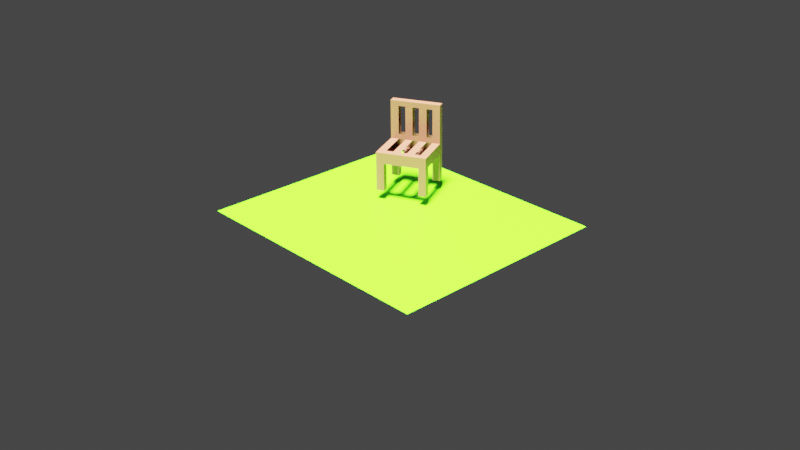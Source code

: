 # Source: chair.blend  (saved by Blender 3.2.14; exported with 4.5.12 LTS)
import bpy
from mathutils import Matrix  # noqa: F401  (used for matrix-valued properties, if any)

bpy.ops.wm.read_factory_settings(use_empty=True)
scene = bpy.context.scene
scene.name = 'Scene'

# ---- collections
col_collection = bpy.data.collections.new('Collection'); scene.collection.children.link(col_collection)

# ---- materials (node trees are filled in below, after node groups)
mat_material_001 = bpy.data.materials.new('Material.001')
mat_material_001.use_transparent_shadow = False
mat_material_004 = bpy.data.materials.new('Material.004')
mat_material_004.use_transparent_shadow = False

# ---- material node trees
mat_material_001.use_nodes = True; mat_material_001.node_tree.nodes.clear()
_N = mat_material_001.node_tree.nodes; _L = mat_material_001.node_tree.links
n0 = _N.new('ShaderNodeBsdfPrincipled'); n0.name = 'Principled BSDF'; n0.location = (10, 300)
n0.distribution = 'GGX'
n0.subsurface_method = 'RANDOM_WALK_SKIN'
n0.inputs[0].default_value = (0.09075, 0.8, 0.0, 1.0)
n0.inputs[3].default_value = 1.45
n0.inputs[27].default_value = (0.0, 0.0, 0.0, 1.0)
n0.inputs[28].default_value = 1.0
n1 = _N.new('ShaderNodeOutputMaterial'); n1.name = 'Material Output'; n1.location = (300, 300)
_L.new(n0.outputs[0], n1.inputs[0])
n1.is_active_output = True
mat_material_004.use_nodes = True; mat_material_004.node_tree.nodes.clear()
_N = mat_material_004.node_tree.nodes; _L = mat_material_004.node_tree.links
n0 = _N.new('ShaderNodeBsdfPrincipled'); n0.name = 'Principled BSDF'; n0.location = (10, 300)
n0.distribution = 'GGX'
n0.subsurface_method = 'RANDOM_WALK_SKIN'
n0.inputs[0].default_value = (0.2159, 0.07227, 0.03689, 1.0)
n0.inputs[3].default_value = 1.45
n0.inputs[27].default_value = (0.0, 0.0, 0.0, 1.0)
n0.inputs[28].default_value = 1.0
n1 = _N.new('ShaderNodeOutputMaterial'); n1.name = 'Material Output'; n1.location = (300, 300)
_L.new(n0.outputs[0], n1.inputs[0])
n1.is_active_output = True

# ---- world
world_world = bpy.data.worlds.new('World'); scene.world = world_world
world_world.use_nodes = True; world_world.node_tree.nodes.clear()
_N = world_world.node_tree.nodes; _L = world_world.node_tree.links
n0 = _N.new('ShaderNodeOutputWorld'); n0.name = 'World Output'; n0.location = (300, 300)
n1 = _N.new('ShaderNodeBackground'); n1.name = 'Background'; n1.location = (10, 300)
n1.inputs[0].default_value = (0.05088, 0.05088, 0.05088, 1.0)
_L.new(n1.outputs[0], n0.inputs[0])
n0.is_active_output = True
world_world.color = (0.05088, 0.05088, 0.05088)
world_world.use_sun_shadow = False
world_world.sun_shadow_jitter_overblur = 0.0

# ---- cameras
cam_camera = bpy.data.cameras.new('Camera')
cam_camera.clip_end = 100.0
cam_camera.ortho_scale = 7.314

# ---- lights
light_light = bpy.data.lights.new('Light', 'SUN')
light_light.transmission_factor = 0.0
light_light.angle = 0.1993
light_light.energy = 50.0
light_light.shadow_soft_size = 0.1
light_light.shadow_cascade_max_distance = 1000.0

# ---- meshes
me_plane = bpy.data.meshes.new('Plane')
me_plane.from_pydata([(-1.0, -1.0, 0.0), (1.0, -1.0, 0.0), (-1.0, 1.0, 0.0), (1.0, 1.0, 0.0)], [], [(0, 1, 3, 2)])
_uv = me_plane.uv_layers.new(name='UVMap')
_uv.uv.foreach_set('vector', [0.0, 0.0, 1.0, 0.0, 1.0, 1.0, 0.0, 1.0])
me_plane.materials.append(mat_material_001)
me_plane.update()
me_cube_003 = bpy.data.meshes.new('Cube.003')
me_cube_003.from_pydata([(-1.0, -1.0, -1.0), (-1.0, -1.0, 1.0), (-1.0, 1.0, -1.0), (-1.0, 1.0, 1.0), (1.0, -1.0, -1.0), (1.0, -1.0, 1.0), (1.0, 1.0, -1.0), (1.0, 1.0, 1.0), (-1.0, 0.7059, -1.0), (-1.0, 0.7059, 1.0), (1.0, 0.7059, -1.0), (1.0, 0.7059, 1.0), (0.7008, 1.0, -1.0), (0.7008, 1.0, 1.0), (0.7008, -1.0, -1.0), (0.7008, -1.0, 1.0), (0.7008, 0.7059, 1.0), (0.7008, 0.7059, -1.0), (-1.0, -0.699, -1.0), (1.0, -0.699, 1.0), (-1.0, -0.699, 1.0), (1.0, -0.699, -1.0), (0.7008, -0.699, 1.0), (0.7008, -0.699, -1.0), (-0.685, 1.0, -1.0), (-0.685, -1.0, 1.0), (-0.685, 0.7059, -1.0), (-0.685, 1.0, 1.0), (-0.685, -1.0, -1.0), (-0.685, 0.7059, 1.0), (-0.685, -0.699, -1.0), (-0.685, -0.699, 1.0), (-1.0, -0.699, -6.045), (-1.0, -1.0, -6.045), (-0.685, 1.0, -6.045), (-1.0, 1.0, -6.045), (1.0, 0.7059, -6.045), (1.0, 1.0, -6.045), (0.7008, -1.0, -6.045), (1.0, -1.0, -6.045), (-1.0, 0.7059, -6.045), (-0.685, 0.7059, -6.045), (0.7008, 1.0, -6.045), (0.7008, 0.7059, -6.045), (0.7008, -0.699, -6.045), (1.0, -0.699, -6.045), (-0.685, -0.699, -6.045), (-0.685, -1.0, -6.045), (-1.0, 0.7059, 8.106), (-1.0, 1.0, 8.106), (0.7008, 1.0, 8.106), (1.0, 1.0, 8.106), (1.0, 0.7059, 8.106), (0.7008, 0.7059, 8.106), (-0.685, 1.0, 8.106), (-0.685, 0.7059, 8.106), (-0.685, 0.7059, 7.151), (0.7008, 0.7059, 7.151), (-1.0, 0.7059, 7.151), (-1.0, 1.0, 7.151), (0.7008, 1.0, 7.151), (1.0, 1.0, 7.151), (1.0, 0.7059, 7.151), (-0.685, 1.0, 7.151), (-0.685, 0.7059, 1.937), (-1.0, 1.0, 1.937), (1.0, 1.0, 1.937), (-0.685, 1.0, 1.937), (0.7008, 0.7059, 1.937), (-1.0, 0.7059, 1.937), (0.7008, 1.0, 1.937), (1.0, 0.7059, 1.937), (0.4591, 1.0, 1.0), (0.4591, -1.0, -1.0), (0.4591, 0.7059, 1.0), (0.4591, -0.699, 1.0), (0.4591, 1.0, -1.0), (0.4591, -1.0, 1.0), (0.4591, 0.7059, -1.0), (0.4591, -0.699, -1.0), (0.4591, 1.0, 8.106), (0.4591, 0.7059, 8.106), (0.4591, 1.0, 7.151), (0.4591, 0.7059, 7.151), (0.4591, 0.7059, 1.937), (0.4591, 1.0, 1.937), (0.1529, 1.0, -1.0), (0.1529, -1.0, 1.0), (0.1529, 0.7059, -1.0), (0.1529, -0.699, -1.0), (0.1529, 0.7059, 7.151), (0.1529, 0.7059, 1.937), (0.1529, 1.0, 1.0), (0.1529, -1.0, -1.0), (0.1529, 0.7059, 1.0), (0.1529, -0.699, 1.0), (0.1529, 1.0, 8.106), (0.1529, 0.7059, 8.106), (0.1529, 1.0, 7.151), (0.1529, 1.0, 1.937), (-0.113, 1.0, -1.0), (-0.113, -1.0, 1.0), (-0.113, 0.7059, -1.0), (-0.113, -0.699, -1.0), (-0.113, 0.7059, 7.151), (-0.113, 0.7059, 1.937), (-0.113, 1.0, 1.0), (-0.113, -1.0, -1.0), (-0.113, 0.7059, 1.0), (-0.113, -0.699, 1.0), (-0.113, 1.0, 8.106), (-0.113, 0.7059, 8.106), (-0.113, 1.0, 7.151), (-0.113, 1.0, 1.937), (-0.399, 1.0, -1.0), (-0.399, -1.0, 1.0), (-0.399, 0.7059, -1.0), (-0.399, -0.699, -1.0), (-0.399, 0.7059, 7.151), (-0.399, 0.7059, 1.937), (-0.399, 1.0, 1.0), (-0.399, -1.0, -1.0), (-0.399, 0.7059, 1.0), (-0.399, -0.699, 1.0), (-0.399, 1.0, 8.106), (-0.399, 0.7059, 8.106), (-0.399, 1.0, 7.151), (-0.399, 1.0, 1.937)], [], [(8, 9, 3, 2), (12, 13, 7, 6), (21, 19, 5, 4), (28, 25, 1, 0), (10, 17, 43, 36), (31, 20, 1, 25), (58, 56, 55, 48), (4, 14, 38, 39), (6, 7, 11, 10), (18, 20, 9, 8), (76, 12, 17, 78), (59, 58, 48, 49), (19, 22, 15, 5), (79, 23, 14, 73), (4, 5, 15, 14), (76, 72, 13, 12), (11, 16, 22, 19), (0, 1, 20, 18), (29, 9, 20, 31), (17, 10, 21, 23), (10, 11, 19, 21), (8, 26, 30, 18), (2, 3, 27, 24), (26, 8, 40, 41), (18, 30, 46, 32), (83, 57, 53, 81), (123, 31, 25, 115), (121, 115, 25, 28), (44, 45, 39, 38), (42, 37, 36, 43), (32, 46, 47, 33), (35, 34, 41, 40), (30, 28, 47, 46), (28, 0, 33, 47), (17, 12, 42, 43), (2, 24, 34, 35), (24, 26, 41, 34), (8, 2, 35, 40), (23, 21, 45, 44), (12, 6, 37, 42), (21, 4, 39, 45), (14, 23, 44, 38), (6, 10, 36, 37), (0, 18, 32, 33), (54, 49, 48, 55), (51, 50, 53, 52), (124, 54, 55, 125), (61, 60, 50, 51), (57, 62, 52, 53), (63, 59, 49, 54), (126, 63, 54, 124), (62, 61, 51, 52), (71, 66, 61, 62), (67, 65, 59, 63), (68, 71, 62, 57), (66, 70, 60, 61), (65, 69, 58, 59), (69, 64, 56, 58), (9, 29, 64, 69), (3, 9, 69, 65), (74, 16, 68, 84), (7, 13, 70, 66), (16, 11, 71, 68), (27, 3, 65, 67), (120, 27, 67, 127), (11, 7, 66, 71), (13, 72, 85, 70), (94, 74, 84, 91), (91, 84, 83, 90), (60, 82, 80, 50), (50, 80, 81, 53), (14, 15, 77, 73), (22, 75, 77, 15), (90, 83, 81, 97), (88, 78, 79, 89), (86, 92, 72, 76), (89, 79, 73, 93), (86, 76, 78, 88), (100, 86, 88, 102), (103, 89, 93, 107), (100, 106, 92, 86), (104, 90, 97, 111), (108, 94, 91, 105), (72, 92, 99, 85), (85, 99, 98, 82), (82, 98, 96, 80), (80, 96, 97, 81), (73, 77, 87, 93), (75, 95, 87, 77), (74, 94, 95, 75), (122, 108, 105, 119), (119, 105, 104, 118), (118, 104, 111, 125), (116, 102, 103, 117), (114, 120, 106, 100), (117, 103, 107, 121), (114, 100, 102, 116), (92, 106, 113, 99), (98, 112, 110, 96), (96, 110, 111, 97), (93, 87, 101, 107), (95, 109, 101, 87), (24, 114, 116, 26), (30, 117, 121, 28), (24, 27, 120, 114), (56, 118, 125, 55), (29, 122, 119, 64), (106, 120, 127, 113), (113, 127, 126, 112), (112, 126, 124, 110), (110, 124, 125, 111), (107, 101, 115, 121), (109, 123, 115, 101), (108, 122, 123, 109)])
_uv = me_cube_003.uv_layers.new(name='UVMap')
_uv.uv.foreach_set('vector', [0.375, 0.2132, 0.625, 0.2132, 0.625, 0.25, 0.375, 0.25, 0.375, 0.4626, 0.625, 0.4626, 0.625, 0.5, 0.375, 0.5, 0.375, 0.7124, 0.625, 0.7124, 0.625, 0.75, 0.375, 0.75, 0.375, 0.9606, 0.625, 0.9606, 0.625, 1.0, 0.375, 1.0, 0.375, 0.5368, 0.3376, 0.5368, 0.3376, 0.5368, 0.375, 0.5368, 0.8356, 0.7124, 0.875, 0.7124, 0.875, 0.75, 0.8356, 0.75, 0.875, 0.5368, 0.8356, 0.5368, 0.8356, 0.5368, 0.875, 0.5368, 0.375, 0.75, 0.375, 0.7874, 0.375, 0.7874, 0.375, 0.75, 0.375, 0.5, 0.625, 0.5, 0.625, 0.5368, 0.375, 0.5368, 0.375, 0.03763, 0.625, 0.03763, 0.625, 0.2132, 0.375, 0.2132, 0.3074, 0.5, 0.3376, 0.5, 0.3376, 0.5368, 0.3074, 0.5368, 0.625, 0.25, 0.625, 0.2132, 0.625, 0.2132, 0.625, 0.25, 0.625, 0.7124, 0.6624, 0.7124, 0.6624, 0.75, 0.625, 0.75, 0.3074, 0.7124, 0.3376, 0.7124, 0.3376, 0.75, 0.3074, 0.75, 0.375, 0.75, 0.625, 0.75, 0.625, 0.7874, 0.375, 0.7874, 0.375, 0.4324, 0.625, 0.4324, 0.625, 0.4626, 0.375, 0.4626, 0.625, 0.5368, 0.6624, 0.5368, 0.6624, 0.7124, 0.625, 0.7124, 0.375, 0.0, 0.625, 0.0, 0.625, 0.03763, 0.375, 0.03763, 0.8356, 0.5368, 0.875, 0.5368, 0.875, 0.7124, 0.8356, 0.7124, 0.3376, 0.5368, 0.375, 0.5368, 0.375, 0.7124, 0.3376, 0.7124, 0.375, 0.5368, 0.625, 0.5368, 0.625, 0.7124, 0.375, 0.7124, 0.125, 0.5368, 0.1644, 0.5368, 0.1644, 0.7124, 0.125, 0.7124, 0.375, 0.25, 0.625, 0.25, 0.625, 0.2894, 0.375, 0.2894, 0.1644, 0.5368, 0.125, 0.5368, 0.125, 0.5368, 0.1644, 0.5368, 0.125, 0.7124, 0.1644, 0.7124, 0.1644, 0.7124, 0.125, 0.7124, 0.6926, 0.5368, 0.6624, 0.5368, 0.6624, 0.5368, 0.6926, 0.5368, 0.7999, 0.7124, 0.8356, 0.7124, 0.8356, 0.75, 0.7999, 0.75, 0.375, 0.9249, 0.625, 0.9249, 0.625, 0.9606, 0.375, 0.9606, 0.3376, 0.7124, 0.375, 0.7124, 0.375, 0.75, 0.3376, 0.75, 0.3376, 0.5, 0.375, 0.5, 0.375, 0.5368, 0.3376, 0.5368, 0.125, 0.7124, 0.1644, 0.7124, 0.1644, 0.75, 0.125, 0.75, 0.125, 0.5, 0.1644, 0.5, 0.1644, 0.5368, 0.125, 0.5368, 0.1644, 0.7124, 0.1644, 0.75, 0.1644, 0.75, 0.1644, 0.7124, 0.375, 0.9606, 0.375, 1.0, 0.375, 1.0, 0.375, 0.9606, 0.3376, 0.5368, 0.3376, 0.5, 0.3376, 0.5, 0.3376, 0.5368, 0.375, 0.25, 0.375, 0.2894, 0.375, 0.2894, 0.375, 0.25, 0.1644, 0.5, 0.1644, 0.5368, 0.1644, 0.5368, 0.1644, 0.5, 0.375, 0.2132, 0.375, 0.25, 0.375, 0.25, 0.375, 0.2132, 0.3376, 0.7124, 0.375, 0.7124, 0.375, 0.7124, 0.3376, 0.7124, 0.375, 0.4626, 0.375, 0.5, 0.375, 0.5, 0.375, 0.4626, 0.375, 0.7124, 0.375, 0.75, 0.375, 0.75, 0.375, 0.7124, 0.3376, 0.75, 0.3376, 0.7124, 0.3376, 0.7124, 0.3376, 0.75, 0.375, 0.5, 0.375, 0.5368, 0.375, 0.5368, 0.375, 0.5, 0.375, 0.0, 0.375, 0.03763, 0.375, 0.03763, 0.375, 0.0, 0.8356, 0.5, 0.875, 0.5, 0.875, 0.5368, 0.8356, 0.5368, 0.625, 0.5, 0.6624, 0.5, 0.6624, 0.5368, 0.625, 0.5368, 0.7999, 0.5, 0.8356, 0.5, 0.8356, 0.5368, 0.7999, 0.5368, 0.625, 0.5, 0.625, 0.4626, 0.625, 0.4626, 0.625, 0.5, 0.6624, 0.5368, 0.625, 0.5368, 0.625, 0.5368, 0.6624, 0.5368, 0.625, 0.2894, 0.625, 0.25, 0.625, 0.25, 0.625, 0.2894, 0.625, 0.3251, 0.625, 0.2894, 0.625, 0.2894, 0.625, 0.3251, 0.625, 0.5368, 0.625, 0.5, 0.625, 0.5, 0.625, 0.5368, 0.625, 0.5368, 0.625, 0.5, 0.625, 0.5, 0.625, 0.5368, 0.625, 0.2894, 0.625, 0.25, 0.625, 0.25, 0.625, 0.2894, 0.6624, 0.5368, 0.625, 0.5368, 0.625, 0.5368, 0.6624, 0.5368, 0.625, 0.5, 0.625, 0.4626, 0.625, 0.4626, 0.625, 0.5, 0.625, 0.25, 0.625, 0.2132, 0.625, 0.2132, 0.625, 0.25, 0.875, 0.5368, 0.8356, 0.5368, 0.8356, 0.5368, 0.875, 0.5368, 0.875, 0.5368, 0.8356, 0.5368, 0.8356, 0.5368, 0.875, 0.5368, 0.625, 0.25, 0.625, 0.2132, 0.625, 0.2132, 0.625, 0.25, 0.6926, 0.5368, 0.6624, 0.5368, 0.6624, 0.5368, 0.6926, 0.5368, 0.625, 0.5, 0.625, 0.4626, 0.625, 0.4626, 0.625, 0.5, 0.6624, 0.5368, 0.625, 0.5368, 0.625, 0.5368, 0.6624, 0.5368, 0.625, 0.2894, 0.625, 0.25, 0.625, 0.25, 0.625, 0.2894, 0.625, 0.3251, 0.625, 0.2894, 0.625, 0.2894, 0.625, 0.3251, 0.625, 0.5368, 0.625, 0.5, 0.625, 0.5, 0.625, 0.5368, 0.625, 0.4626, 0.625, 0.4324, 0.625, 0.4324, 0.625, 0.4626, 0.7309, 0.5368, 0.6926, 0.5368, 0.6926, 0.5368, 0.7309, 0.5368, 0.7309, 0.5368, 0.6926, 0.5368, 0.6926, 0.5368, 0.7309, 0.5368, 0.625, 0.4626, 0.625, 0.4324, 0.625, 0.4324, 0.625, 0.4626, 0.6624, 0.5, 0.6926, 0.5, 0.6926, 0.5368, 0.6624, 0.5368, 0.375, 0.7874, 0.625, 0.7874, 0.625, 0.8176, 0.375, 0.8176, 0.6624, 0.7124, 0.6926, 0.7124, 0.6926, 0.75, 0.6624, 0.75, 0.7309, 0.5368, 0.6926, 0.5368, 0.6926, 0.5368, 0.7309, 0.5368, 0.2691, 0.5368, 0.3074, 0.5368, 0.3074, 0.7124, 0.2691, 0.7124, 0.375, 0.3941, 0.625, 0.3941, 0.625, 0.4324, 0.375, 0.4324, 0.2691, 0.7124, 0.3074, 0.7124, 0.3074, 0.75, 0.2691, 0.75, 0.2691, 0.5, 0.3074, 0.5, 0.3074, 0.5368, 0.2691, 0.5368, 0.2359, 0.5, 0.2691, 0.5, 0.2691, 0.5368, 0.2359, 0.5368, 0.2359, 0.7124, 0.2691, 0.7124, 0.2691, 0.75, 0.2359, 0.75, 0.375, 0.3609, 0.625, 0.3609, 0.625, 0.3941, 0.375, 0.3941, 0.7641, 0.5368, 0.7309, 0.5368, 0.7309, 0.5368, 0.7641, 0.5368, 0.7641, 0.5368, 0.7309, 0.5368, 0.7309, 0.5368, 0.7641, 0.5368, 0.625, 0.4324, 0.625, 0.3941, 0.625, 0.3941, 0.625, 0.4324, 0.625, 0.4324, 0.625, 0.3941, 0.625, 0.3941, 0.625, 0.4324, 0.625, 0.4324, 0.625, 0.3941, 0.625, 0.3941, 0.625, 0.4324, 0.6926, 0.5, 0.7309, 0.5, 0.7309, 0.5368, 0.6926, 0.5368, 0.375, 0.8176, 0.625, 0.8176, 0.625, 0.8559, 0.375, 0.8559, 0.6926, 0.7124, 0.7309, 0.7124, 0.7309, 0.75, 0.6926, 0.75, 0.6926, 0.5368, 0.7309, 0.5368, 0.7309, 0.7124, 0.6926, 0.7124, 0.7999, 0.5368, 0.7641, 0.5368, 0.7641, 0.5368, 0.7999, 0.5368, 0.7999, 0.5368, 0.7641, 0.5368, 0.7641, 0.5368, 0.7999, 0.5368, 0.7999, 0.5368, 0.7641, 0.5368, 0.7641, 0.5368, 0.7999, 0.5368, 0.2001, 0.5368, 0.2359, 0.5368, 0.2359, 0.7124, 0.2001, 0.7124, 0.375, 0.3251, 0.625, 0.3251, 0.625, 0.3609, 0.375, 0.3609, 0.2001, 0.7124, 0.2359, 0.7124, 0.2359, 0.75, 0.2001, 0.75, 0.2001, 0.5, 0.2359, 0.5, 0.2359, 0.5368, 0.2001, 0.5368, 0.625, 0.3941, 0.625, 0.3609, 0.625, 0.3609, 0.625, 0.3941, 0.625, 0.3941, 0.625, 0.3609, 0.625, 0.3609, 0.625, 0.3941, 0.7309, 0.5, 0.7641, 0.5, 0.7641, 0.5368, 0.7309, 0.5368, 0.375, 0.8559, 0.625, 0.8559, 0.625, 0.8891, 0.375, 0.8891, 0.7309, 0.7124, 0.7641, 0.7124, 0.7641, 0.75, 0.7309, 0.75, 0.1644, 0.5, 0.2001, 0.5, 0.2001, 0.5368, 0.1644, 0.5368, 0.1644, 0.7124, 0.2001, 0.7124, 0.2001, 0.75, 0.1644, 0.75, 0.375, 0.2894, 0.625, 0.2894, 0.625, 0.3251, 0.375, 0.3251, 0.8356, 0.5368, 0.7999, 0.5368, 0.7999, 0.5368, 0.8356, 0.5368, 0.8356, 0.5368, 0.7999, 0.5368, 0.7999, 0.5368, 0.8356, 0.5368, 0.625, 0.3609, 0.625, 0.3251, 0.625, 0.3251, 0.625, 0.3609, 0.625, 0.3609, 0.625, 0.3251, 0.625, 0.3251, 0.625, 0.3609, 0.625, 0.3609, 0.625, 0.3251, 0.625, 0.3251, 0.625, 0.3609, 0.7641, 0.5, 0.7999, 0.5, 0.7999, 0.5368, 0.7641, 0.5368, 0.375, 0.8891, 0.625, 0.8891, 0.625, 0.9249, 0.375, 0.9249, 0.7641, 0.7124, 0.7999, 0.7124, 0.7999, 0.75, 0.7641, 0.75, 0.7641, 0.5368, 0.7999, 0.5368, 0.7999, 0.7124, 0.7641, 0.7124])
me_cube_003.materials.append(mat_material_004)
me_cube_003.update()

# ---- objects
ob_light = bpy.data.objects.new('Light', light_light)
ob_camera = bpy.data.objects.new('Camera', cam_camera)
ob_plane = bpy.data.objects.new('Plane', me_plane)
ob_cube_002 = bpy.data.objects.new('Cube.002', me_cube_003)

# ---- transforms, parenting, visibility, modifiers, constraints
ob_light.location = (0.2651, -0.786, 4.41)
ob_light.rotation_euler = (0.04431, -0.2474, 1.757)
ob_light.lock_rotations_4d = False
ob_light.empty_display_type = 'ARROWS'
ob_light.color = (0.0, 0.0, 0.0, 0.0)
ob_light.lineart.crease_threshold = 0.0
ob_camera.location = (7.359, -6.926, 4.958)
ob_camera.rotation_euler = (1.109, 0.0, 0.8149)
ob_camera.lock_rotations_4d = False
ob_camera.empty_display_type = 'ARROWS'
ob_camera.color = (0.0, 0.0, 0.0, 0.0)
ob_camera.display_type = 'WIRE'
ob_camera.lineart.crease_threshold = 0.0
ob_plane.location = (0.0, 0.0, 0.0)
ob_plane.scale = (1.411, 1.233, 1.0)
_m = ob_plane.modifiers.new('ParticleSystem', 'PARTICLE_SYSTEM')
ob_cube_002.location = (-0.3854, 0.508, 0.465)
ob_cube_002.rotation_euler = (-0.01187, -0.01456, 0.4508)
ob_cube_002.scale = (0.2735, 0.2567, 0.05998)

# ---- collection membership
col_collection.objects.link(ob_light)
col_collection.objects.link(ob_camera)
col_collection.objects.link(ob_plane)
col_collection.objects.link(ob_cube_002)

# ---- scene / render settings (as saved in the file)
scene.camera = ob_camera
scene.frame_start = 1; scene.frame_end = 250; scene.frame_set(1)
scene.render.engine = 'BLENDER_EEVEE_NEXT'
scene.cycles.sampling_pattern = 'TABULATED_SOBOL'
scene.cycles.use_light_tree = False
scene.eevee.use_gtao = True
scene.view_settings.view_transform = 'Filmic'
bpy.context.view_layer.update()

